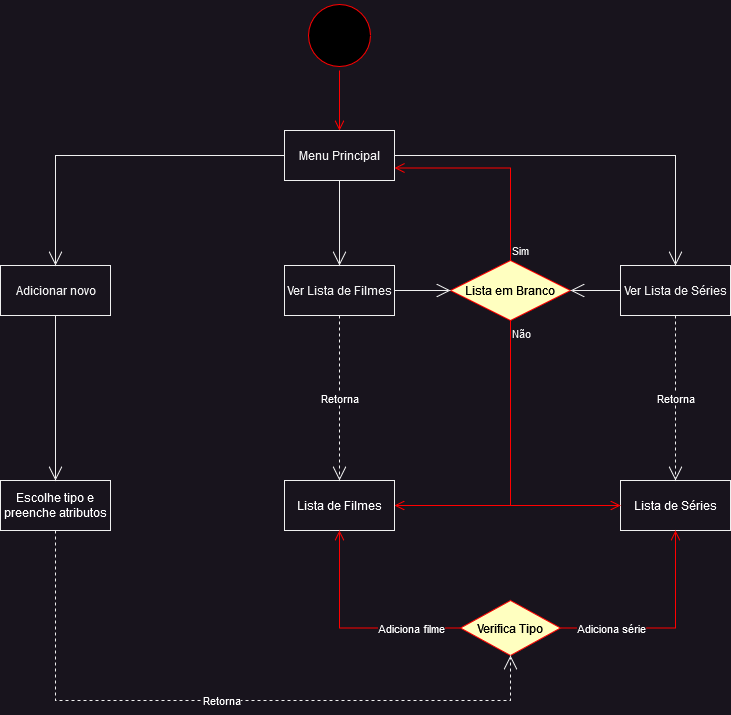

The diagram above was exported from draw.io. Its source (the exported page's mxGraphModel, read from the mxfile embedded in the PNG):
<mxGraphModel dx="922" dy="462" grid="1" gridSize="10" guides="1" tooltips="1" connect="1" arrows="1" fold="1" page="1" pageScale="1" pageWidth="827" pageHeight="1169" math="0" shadow="0">
  <root>
    <mxCell id="0" />
    <mxCell id="1" parent="0" />
    <mxCell id="qBWXPk0wopoQ_EmgrfN6-1" value="" style="ellipse;html=1;shape=startState;fillColor=#000000;strokeColor=#ff0000;" vertex="1" parent="1">
      <mxGeometry x="344" y="10" width="70" height="70" as="geometry" />
    </mxCell>
    <mxCell id="qBWXPk0wopoQ_EmgrfN6-2" value="" style="edgeStyle=orthogonalEdgeStyle;html=1;verticalAlign=bottom;endArrow=open;endSize=8;strokeColor=#ff0000;rounded=0;entryX=0.5;entryY=0;entryDx=0;entryDy=0;" edge="1" source="qBWXPk0wopoQ_EmgrfN6-1" parent="1" target="qBWXPk0wopoQ_EmgrfN6-3">
      <mxGeometry relative="1" as="geometry">
        <mxPoint x="100" y="140" as="targetPoint" />
      </mxGeometry>
    </mxCell>
    <mxCell id="qBWXPk0wopoQ_EmgrfN6-3" value="&lt;div&gt;Menu Principal&lt;/div&gt;" style="html=1;" vertex="1" parent="1">
      <mxGeometry x="324" y="140" width="110" height="50" as="geometry" />
    </mxCell>
    <mxCell id="qBWXPk0wopoQ_EmgrfN6-4" value="&lt;div&gt;Adicionar novo&lt;/div&gt;" style="html=1;" vertex="1" parent="1">
      <mxGeometry x="40" y="275" width="110" height="50" as="geometry" />
    </mxCell>
    <mxCell id="qBWXPk0wopoQ_EmgrfN6-5" value="Ver Lista de Filmes" style="html=1;" vertex="1" parent="1">
      <mxGeometry x="324" y="275" width="110" height="50" as="geometry" />
    </mxCell>
    <mxCell id="qBWXPk0wopoQ_EmgrfN6-6" value="Ver Lista de Séries" style="html=1;" vertex="1" parent="1">
      <mxGeometry x="660" y="275" width="110" height="50" as="geometry" />
    </mxCell>
    <mxCell id="qBWXPk0wopoQ_EmgrfN6-7" value="" style="endArrow=open;endFill=1;endSize=12;html=1;rounded=0;exitX=0;exitY=0.5;exitDx=0;exitDy=0;entryX=0.5;entryY=0;entryDx=0;entryDy=0;" edge="1" parent="1" source="qBWXPk0wopoQ_EmgrfN6-3" target="qBWXPk0wopoQ_EmgrfN6-4">
      <mxGeometry width="160" relative="1" as="geometry">
        <mxPoint x="90" y="170" as="sourcePoint" />
        <mxPoint x="250" y="170" as="targetPoint" />
        <Array as="points">
          <mxPoint x="95" y="165" />
        </Array>
      </mxGeometry>
    </mxCell>
    <mxCell id="qBWXPk0wopoQ_EmgrfN6-8" value="" style="endArrow=open;endFill=1;endSize=12;html=1;rounded=0;exitX=1;exitY=0.5;exitDx=0;exitDy=0;entryX=0.5;entryY=0;entryDx=0;entryDy=0;" edge="1" parent="1" source="qBWXPk0wopoQ_EmgrfN6-3" target="qBWXPk0wopoQ_EmgrfN6-6">
      <mxGeometry width="160" relative="1" as="geometry">
        <mxPoint x="334" y="175" as="sourcePoint" />
        <mxPoint x="105" y="240" as="targetPoint" />
        <Array as="points">
          <mxPoint x="715" y="165" />
        </Array>
      </mxGeometry>
    </mxCell>
    <mxCell id="qBWXPk0wopoQ_EmgrfN6-9" value="" style="endArrow=open;endFill=1;endSize=12;html=1;rounded=0;exitX=0.5;exitY=1;exitDx=0;exitDy=0;entryX=0.5;entryY=0;entryDx=0;entryDy=0;" edge="1" parent="1" source="qBWXPk0wopoQ_EmgrfN6-3" target="qBWXPk0wopoQ_EmgrfN6-5">
      <mxGeometry width="160" relative="1" as="geometry">
        <mxPoint x="430" y="220" as="sourcePoint" />
        <mxPoint x="590" y="220" as="targetPoint" />
      </mxGeometry>
    </mxCell>
    <mxCell id="qBWXPk0wopoQ_EmgrfN6-10" value="&lt;font color=&quot;#000000&quot;&gt;Lista em Branco&lt;br&gt;&lt;/font&gt;" style="rhombus;whiteSpace=wrap;html=1;fillColor=#ffffc0;strokeColor=#ff0000;" vertex="1" parent="1">
      <mxGeometry x="490" y="270" width="120" height="60" as="geometry" />
    </mxCell>
    <mxCell id="qBWXPk0wopoQ_EmgrfN6-11" value="Sim" style="edgeStyle=orthogonalEdgeStyle;html=1;align=left;verticalAlign=bottom;endArrow=open;endSize=8;strokeColor=#ff0000;rounded=0;entryX=1;entryY=0.75;entryDx=0;entryDy=0;exitX=0.5;exitY=0;exitDx=0;exitDy=0;" edge="1" source="qBWXPk0wopoQ_EmgrfN6-10" parent="1" target="qBWXPk0wopoQ_EmgrfN6-3">
      <mxGeometry x="-1" relative="1" as="geometry">
        <mxPoint x="520" y="380" as="targetPoint" />
      </mxGeometry>
    </mxCell>
    <mxCell id="qBWXPk0wopoQ_EmgrfN6-12" value="Não" style="edgeStyle=orthogonalEdgeStyle;html=1;align=left;verticalAlign=top;endArrow=open;endSize=8;strokeColor=#ff0000;rounded=0;entryX=1;entryY=0.5;entryDx=0;entryDy=0;exitX=0.5;exitY=1;exitDx=0;exitDy=0;" edge="1" source="qBWXPk0wopoQ_EmgrfN6-10" parent="1" target="qBWXPk0wopoQ_EmgrfN6-15">
      <mxGeometry x="-1" relative="1" as="geometry">
        <mxPoint x="550" y="380" as="targetPoint" />
      </mxGeometry>
    </mxCell>
    <mxCell id="qBWXPk0wopoQ_EmgrfN6-13" value="" style="endArrow=open;endFill=1;endSize=12;html=1;rounded=0;fontColor=#000000;exitX=1;exitY=0.5;exitDx=0;exitDy=0;entryX=0;entryY=0.5;entryDx=0;entryDy=0;" edge="1" parent="1" source="qBWXPk0wopoQ_EmgrfN6-5" target="qBWXPk0wopoQ_EmgrfN6-10">
      <mxGeometry width="160" relative="1" as="geometry">
        <mxPoint x="320" y="400" as="sourcePoint" />
        <mxPoint x="480" y="400" as="targetPoint" />
      </mxGeometry>
    </mxCell>
    <mxCell id="qBWXPk0wopoQ_EmgrfN6-14" value="" style="endArrow=open;endFill=1;endSize=12;html=1;rounded=0;fontColor=#000000;exitX=0;exitY=0.5;exitDx=0;exitDy=0;entryX=1;entryY=0.5;entryDx=0;entryDy=0;" edge="1" parent="1" source="qBWXPk0wopoQ_EmgrfN6-6" target="qBWXPk0wopoQ_EmgrfN6-10">
      <mxGeometry width="160" relative="1" as="geometry">
        <mxPoint x="640" y="370" as="sourcePoint" />
        <mxPoint x="800" y="370" as="targetPoint" />
      </mxGeometry>
    </mxCell>
    <mxCell id="qBWXPk0wopoQ_EmgrfN6-15" value="&lt;div&gt;&lt;font color=&quot;#ffffff&quot;&gt;Lista de Filmes&lt;/font&gt;&lt;/div&gt;" style="html=1;fontColor=#000000;fillColor=#18141d;" vertex="1" parent="1">
      <mxGeometry x="324" y="490" width="110" height="50" as="geometry" />
    </mxCell>
    <mxCell id="qBWXPk0wopoQ_EmgrfN6-16" value="&lt;font color=&quot;#ffffff&quot;&gt;Lista de Séries&lt;/font&gt;" style="html=1;fontColor=#000000;fillColor=#18141d;" vertex="1" parent="1">
      <mxGeometry x="660" y="490" width="110" height="50" as="geometry" />
    </mxCell>
    <mxCell id="qBWXPk0wopoQ_EmgrfN6-17" value="Retorna" style="endArrow=open;endSize=12;dashed=1;html=1;rounded=0;fontColor=#ffffff;exitX=0.5;exitY=1;exitDx=0;exitDy=0;entryX=0.5;entryY=0;entryDx=0;entryDy=0;" edge="1" parent="1" source="qBWXPk0wopoQ_EmgrfN6-5" target="qBWXPk0wopoQ_EmgrfN6-15">
      <mxGeometry width="160" relative="1" as="geometry">
        <mxPoint x="370" y="380" as="sourcePoint" />
        <mxPoint x="530" y="380" as="targetPoint" />
      </mxGeometry>
    </mxCell>
    <mxCell id="qBWXPk0wopoQ_EmgrfN6-18" value="Retorna" style="endArrow=open;endSize=12;dashed=1;html=1;rounded=0;fontColor=#ffffff;exitX=0.5;exitY=1;exitDx=0;exitDy=0;entryX=0.5;entryY=0;entryDx=0;entryDy=0;" edge="1" parent="1" source="qBWXPk0wopoQ_EmgrfN6-6" target="qBWXPk0wopoQ_EmgrfN6-16">
      <mxGeometry width="160" relative="1" as="geometry">
        <mxPoint x="389" y="335" as="sourcePoint" />
        <mxPoint x="389" y="430" as="targetPoint" />
      </mxGeometry>
    </mxCell>
    <mxCell id="qBWXPk0wopoQ_EmgrfN6-19" value="Não" style="edgeStyle=orthogonalEdgeStyle;html=1;align=left;verticalAlign=top;endArrow=open;endSize=8;strokeColor=#ff0000;rounded=0;entryX=0;entryY=0.5;entryDx=0;entryDy=0;exitX=0.5;exitY=1;exitDx=0;exitDy=0;" edge="1" parent="1" source="qBWXPk0wopoQ_EmgrfN6-10" target="qBWXPk0wopoQ_EmgrfN6-16">
      <mxGeometry x="-1" relative="1" as="geometry">
        <mxPoint x="570" y="535" as="targetPoint" />
        <mxPoint x="626" y="390" as="sourcePoint" />
      </mxGeometry>
    </mxCell>
    <mxCell id="qBWXPk0wopoQ_EmgrfN6-20" value="&lt;div&gt;Escolhe tipo e &lt;br&gt;&lt;/div&gt;&lt;div&gt;preenche atributos&lt;/div&gt;" style="html=1;fontColor=#ffffff;fillColor=#18141d;" vertex="1" parent="1">
      <mxGeometry x="40" y="490" width="110" height="50" as="geometry" />
    </mxCell>
    <mxCell id="qBWXPk0wopoQ_EmgrfN6-21" value="" style="endArrow=open;endFill=1;endSize=12;html=1;rounded=0;fontColor=#ffffff;exitX=0.5;exitY=1;exitDx=0;exitDy=0;" edge="1" parent="1" source="qBWXPk0wopoQ_EmgrfN6-4" target="qBWXPk0wopoQ_EmgrfN6-20">
      <mxGeometry width="160" relative="1" as="geometry">
        <mxPoint x="120" y="390" as="sourcePoint" />
        <mxPoint x="280" y="390" as="targetPoint" />
      </mxGeometry>
    </mxCell>
    <mxCell id="qBWXPk0wopoQ_EmgrfN6-23" value="&lt;font color=&quot;#000000&quot;&gt;Verifica Tipo&lt;br&gt;&lt;/font&gt;" style="rhombus;whiteSpace=wrap;html=1;fillColor=#ffffc0;strokeColor=#ff0000;fontColor=#ffffff;" vertex="1" parent="1">
      <mxGeometry x="500" y="610" width="100" height="55" as="geometry" />
    </mxCell>
    <mxCell id="qBWXPk0wopoQ_EmgrfN6-24" value="" style="edgeStyle=orthogonalEdgeStyle;html=1;align=left;verticalAlign=bottom;endArrow=open;endSize=8;strokeColor=#ff0000;rounded=0;fontColor=#ffffff;entryX=0.5;entryY=1;entryDx=0;entryDy=0;" edge="1" source="qBWXPk0wopoQ_EmgrfN6-23" parent="1" target="qBWXPk0wopoQ_EmgrfN6-16">
      <mxGeometry x="-1" relative="1" as="geometry">
        <mxPoint x="230" y="605" as="targetPoint" />
      </mxGeometry>
    </mxCell>
    <mxCell id="qBWXPk0wopoQ_EmgrfN6-27" value="Adiciona série" style="edgeLabel;html=1;align=center;verticalAlign=middle;resizable=0;points=[];fontColor=#ffffff;" vertex="1" connectable="0" parent="qBWXPk0wopoQ_EmgrfN6-24">
      <mxGeometry x="-0.8211" y="1" relative="1" as="geometry">
        <mxPoint x="31" y="1" as="offset" />
      </mxGeometry>
    </mxCell>
    <mxCell id="qBWXPk0wopoQ_EmgrfN6-25" value="" style="edgeStyle=orthogonalEdgeStyle;html=1;align=left;verticalAlign=top;endArrow=open;endSize=8;strokeColor=#ff0000;rounded=0;fontColor=#ffffff;entryX=0.5;entryY=1;entryDx=0;entryDy=0;" edge="1" source="qBWXPk0wopoQ_EmgrfN6-23" parent="1" target="qBWXPk0wopoQ_EmgrfN6-15">
      <mxGeometry x="-1" relative="1" as="geometry">
        <mxPoint x="90" y="685" as="targetPoint" />
      </mxGeometry>
    </mxCell>
    <mxCell id="qBWXPk0wopoQ_EmgrfN6-26" value="Adiciona filme" style="edgeLabel;html=1;align=center;verticalAlign=middle;resizable=0;points=[];fontColor=#ffffff;" vertex="1" connectable="0" parent="qBWXPk0wopoQ_EmgrfN6-25">
      <mxGeometry x="-0.7857" y="-3" relative="1" as="geometry">
        <mxPoint x="-27" y="3" as="offset" />
      </mxGeometry>
    </mxCell>
    <mxCell id="qBWXPk0wopoQ_EmgrfN6-30" value="&lt;font color=&quot;#ffffff&quot;&gt;Retorna&lt;/font&gt;" style="endArrow=open;endSize=12;dashed=1;html=1;rounded=0;fontColor=#000000;exitX=0.5;exitY=1;exitDx=0;exitDy=0;entryX=0.5;entryY=1;entryDx=0;entryDy=0;" edge="1" parent="1" source="qBWXPk0wopoQ_EmgrfN6-20" target="qBWXPk0wopoQ_EmgrfN6-23">
      <mxGeometry x="0.0017" width="160" relative="1" as="geometry">
        <mxPoint x="130" y="650" as="sourcePoint" />
        <mxPoint x="290" y="650" as="targetPoint" />
        <Array as="points">
          <mxPoint x="95" y="710" />
          <mxPoint x="550" y="710" />
        </Array>
        <mxPoint as="offset" />
      </mxGeometry>
    </mxCell>
  </root>
</mxGraphModel>